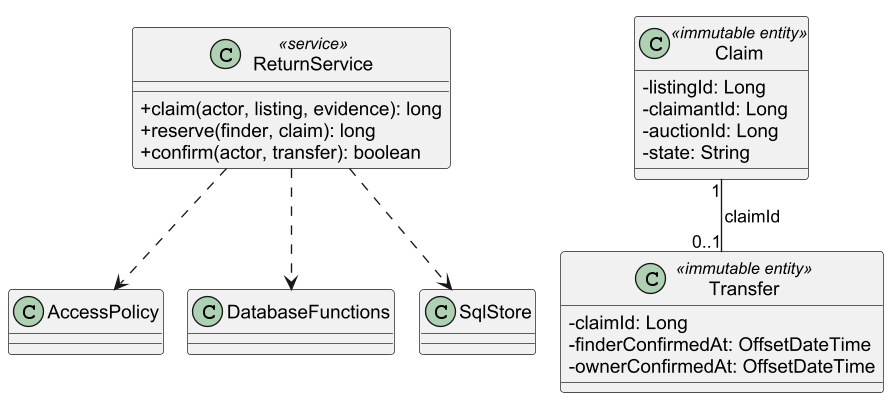

The diagram above was rendered by PlantUML. Its source (embedded in the PNG):
@startuml
!pragma layout smetana
skinparam dpi 130
skinparam shadowing false
skinparam defaultFontName Arial
skinparam classAttributeIconSize 0
class ReturnService <<service>> {
+ claim(actor, listing, evidence): long
+ reserve(finder, claim): long
+ confirm(actor, transfer): boolean
}
class AccessPolicy
class DatabaseFunctions
class SqlStore
ReturnService ..> AccessPolicy
ReturnService ..> DatabaseFunctions
ReturnService ..> SqlStore
class Claim <<immutable entity>> {
- listingId: Long
- claimantId: Long
- auctionId: Long
- state: String
}
class Transfer <<immutable entity>> {
- claimId: Long
- finderConfirmedAt: OffsetDateTime
- ownerConfirmedAt: OffsetDateTime
}
Claim "1" -- "0..1" Transfer : claimId

@enduml